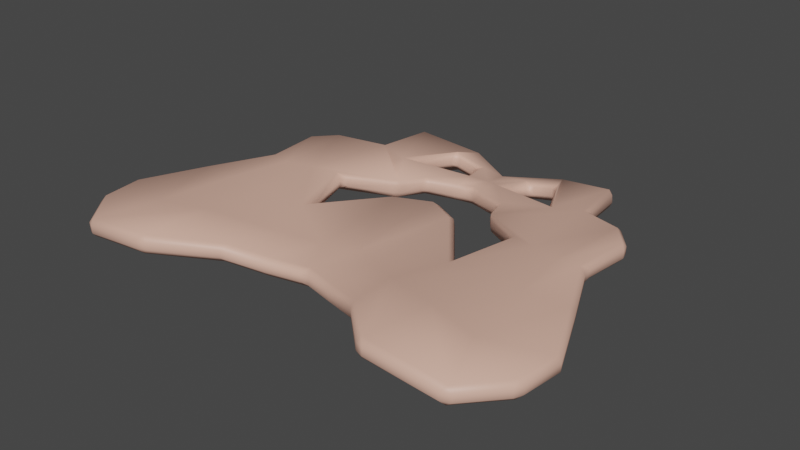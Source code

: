 # Source: bone_chairSeat.blend  (saved by Blender 3.4.6; exported with 4.5.12 LTS)
import bpy
from mathutils import Matrix  # noqa: F401  (used for matrix-valued properties, if any)

bpy.ops.wm.read_factory_settings(use_empty=True)
scene = bpy.context.scene
scene.name = 'Scene'

# ---- materials (node trees are filled in below, after node groups)
mat_bone = bpy.data.materials.new('bone')
mat_bone.use_transparent_shadow = False

# ---- material node trees
mat_bone.use_nodes = True; mat_bone.node_tree.nodes.clear()
_N = mat_bone.node_tree.nodes; _L = mat_bone.node_tree.links
n0 = _N.new('ShaderNodeBsdfPrincipled'); n0.name = 'Principled BSDF'; n0.location = (10, 300)
n0.distribution = 'GGX'
n0.subsurface_method = 'RANDOM_WALK_SKIN'
n0.inputs[0].default_value = (0.8, 0.4631, 0.3577, 1.0)
n0.inputs[3].default_value = 1.45
n0.inputs[27].default_value = (0.0, 0.0, 0.0, 1.0)
n0.inputs[28].default_value = 1.0
n1 = _N.new('ShaderNodeOutputMaterial'); n1.name = 'Material Output'; n1.location = (300, 300)
_L.new(n0.outputs[0], n1.inputs[0])
n1.is_active_output = True

# ---- world
world_world = bpy.data.worlds.new('World'); scene.world = world_world
world_world.use_nodes = True; world_world.node_tree.nodes.clear()
_N = world_world.node_tree.nodes; _L = world_world.node_tree.links
n0 = _N.new('ShaderNodeOutputWorld'); n0.name = 'World Output'; n0.location = (300, 300)
n1 = _N.new('ShaderNodeBackground'); n1.name = 'Background'; n1.location = (10, 300)
n1.inputs[0].default_value = (0.05088, 0.05088, 0.05088, 1.0)
_L.new(n1.outputs[0], n0.inputs[0])
n0.is_active_output = True
world_world.color = (0.05088, 0.05088, 0.05088)
world_world.use_sun_shadow = False
world_world.sun_shadow_jitter_overblur = 0.0

# ---- meshes
me_plane_002 = bpy.data.meshes.new('Plane.002')
me_plane_002.from_pydata([(-0.07263, 0.08703, 0.002959), (-0.08448, 0.1576, 0.01245), (0.0, 0.05358, -0.007603), (0.0, 0.1266, 0.002409), (-0.1451, 0.1204, 0.01849), (-0.1399, 0.2107, 0.02478), (-0.2033, 0.1358, 0.01604), (-0.2294, 0.207, 0.01255), (-0.2687, 0.1603, 0.0109), (-0.2743, 0.1091, 0.01089), (-0.09376, 0.01928, 0.003309), (0.0, -0.07518, 0.001679), (-0.1411, 0.03383, 0.01283), (-0.1909, 0.0451, 0.01407), (-0.2423, 0.03626, 0.0112), (-0.1124, -0.0499, 0.007225), (-0.1474, -0.03679, 0.0115), (-0.1798, -0.0259, 0.01151), (-0.2091, -0.03507, 0.01102), (-0.06141, -0.08455, 0.0004534), (-0.1399, -0.1552, 0.002908), (-0.1903, -0.1332, 0.009073), (-0.2158, -0.101, 0.01052), (-0.04929, -0.1193, -0.004112), (-0.1325, -0.2204, 0.001577), (-0.04154, 0.1398, 0.004779), (-0.034, 0.06791, -0.005142), (-0.03855, -0.05295, 0.004342), (-0.09316, -0.1505, -0.002464), (-0.1048, -0.1251, -0.00207), (-0.05724, -0.2389, -0.01489), (-0.06945, -0.2033, -0.006207), (0.0, -0.1374, -0.006852), (0.0, -0.1701, -0.01133), (-0.02509, -0.164, -0.005235), (-0.01219, -0.1314, -0.005717), (0.0, -0.2055, -0.01618), (-0.03639, -0.2005, -0.012)], [], [(26, 2, 3, 25), (0, 1, 5, 4), (4, 5, 7, 6), (6, 7, 8, 9), (0, 4, 12, 10), (26, 0, 10, 27), (4, 6, 13, 12), (6, 9, 14, 13), (13, 14, 18, 17), (12, 13, 17, 16), (10, 12, 16, 15), (17, 18, 22, 21), (16, 17, 21, 20), (15, 16, 20, 29, 19), (19, 29, 28, 23), (2, 26, 27, 11), (0, 26, 25, 1), (28, 24, 30, 31), (28, 29, 20, 24), (35, 34, 33, 32), (23, 28, 34, 35), (33, 34, 37, 36), (30, 36, 37, 31)])
me_plane_002.polygons.foreach_set('use_smooth', [True] * 23)
_uv = me_plane_002.uv_layers.new(name='UVMap')
_uv.uv.foreach_set('vector', [0.2875, 0.0, 0.5, 0.0, 0.5, 0.9233, 0.2875, 0.9559, 0.0, 0.0, 0.0, 1.0, 0.0, 1.0, 0.0, 0.0, 0.0, 0.0, 0.0, 1.0, 0.0, 1.0, 0.0, 0.0, 0.0, 0.0, 0.0, 1.0, 0.0, 0.0, 0.0, 0.0, 0.0, 0.0, 0.0, 0.0, 0.0, 0.0, 0.0, 0.0, 0.2875, 0.0, 0.0, 0.0, 0.0, 0.0, 0.2875, 0.0, 0.0, 0.0, 0.0, 0.0, 0.0, 0.0, 0.0, 0.0, 0.0, 0.0, 0.0, 0.0, 0.0, 0.0, 0.0, 0.0, 0.0, 0.0, 0.0, 0.0, 0.0, 0.0, 0.0, 0.0, 0.0, 0.0, 0.0, 0.0, 0.0, 0.0, 0.0, 0.0, 0.0, 0.0, 0.0, 0.0, 0.0, 0.0, 0.0, 0.0, 0.0, 0.0, 0.0, 0.0, 0.0, 0.0, 0.0, 0.0, 0.0, 0.0, 0.0, 0.0, 0.0, 0.0, 0.0, 0.0, 0.0, 0.0, 0.0, 0.0, 0.0, 0.0, 0.0, 0.0, 0.0, 0.0, 0.0, 0.0, 0.0, 0.0, 0.0, 0.0, 0.0, 0.0, 0.5, 0.0, 0.2875, 0.0, 0.2875, 0.0, 0.5, 0.0, 0.0, 0.0, 0.2875, 0.0, 0.2875, 0.9559, 0.0, 1.0, 0.0, 0.0, 0.0, 0.0, 0.0, 0.0, 0.0, 0.0, 0.0, 0.0, 0.0, 0.0, 0.0, 0.0, 0.0, 0.0, 0.0, 0.0, 0.0, 0.0, 0.0, 0.0, 0.0, 0.0, 0.0, 0.0, 0.0, 0.0, 0.0, 0.0, 0.0, 0.0, 0.0, 0.0, 0.0, 0.0, 0.0, 0.0, 0.0, 0.0, 0.0, 0.0, 0.0, 0.0, 0.0, 0.0, 0.0, 0.0])
me_plane_002.materials.append(mat_bone)
me_plane_002.update()

# ---- objects
ob_plane = bpy.data.objects.new('Plane', me_plane_002)

# ---- transforms, parenting, visibility, modifiers, constraints
ob_plane.location = (0.0, 0.0, 0.0)
ob_plane.rotation_euler = (0.0, -0.0, 3.142)
_m = ob_plane.modifiers.new('Mirror', 'MIRROR')
_m.use_clip = True
_m = ob_plane.modifiers.new('Solidify', 'SOLIDIFY')
_m.thickness = 0.02
_m = ob_plane.modifiers.new('Bevel', 'BEVEL')

# ---- collection membership
scene.collection.objects.link(ob_plane)

# ---- scene / render settings (as saved in the file)
scene.frame_start = 1; scene.frame_end = 250; scene.frame_set(1)
scene.render.engine = 'BLENDER_EEVEE_NEXT'
scene.cycles.sampling_pattern = 'TABULATED_SOBOL'
scene.cycles.use_light_tree = False
scene.view_settings.view_transform = 'Filmic'
bpy.context.view_layer.update()

# ---- added for rendering (the .blend has no active camera and no usable light): camera, sun
cam_auto = bpy.data.cameras.new('AutoCamera')
cam_auto.lens = 50.0
cam_auto.sensor_width = 36.0
cam_auto.clip_end = 1000.0
ob_auto_camera = bpy.data.objects.new('AutoCamera', cam_auto)
scene.collection.objects.link(ob_auto_camera)
ob_auto_camera.location = (0.657069, -0.775657, 0.520592)
ob_auto_camera.rotation_euler = (1.09748, -7.21219e-08, 0.694738)
scene.camera = ob_auto_camera
light_auto_sun = bpy.data.lights.new('AutoSun', 'SUN')
light_auto_sun.energy = 3.0
light_auto_sun.angle = 0.0523599
ob_auto_sun = bpy.data.objects.new('AutoSun', light_auto_sun)
scene.collection.objects.link(ob_auto_sun)
ob_auto_sun.rotation_euler = (0.872665, 0.174533, 0.523599)
bpy.context.view_layer.update()
